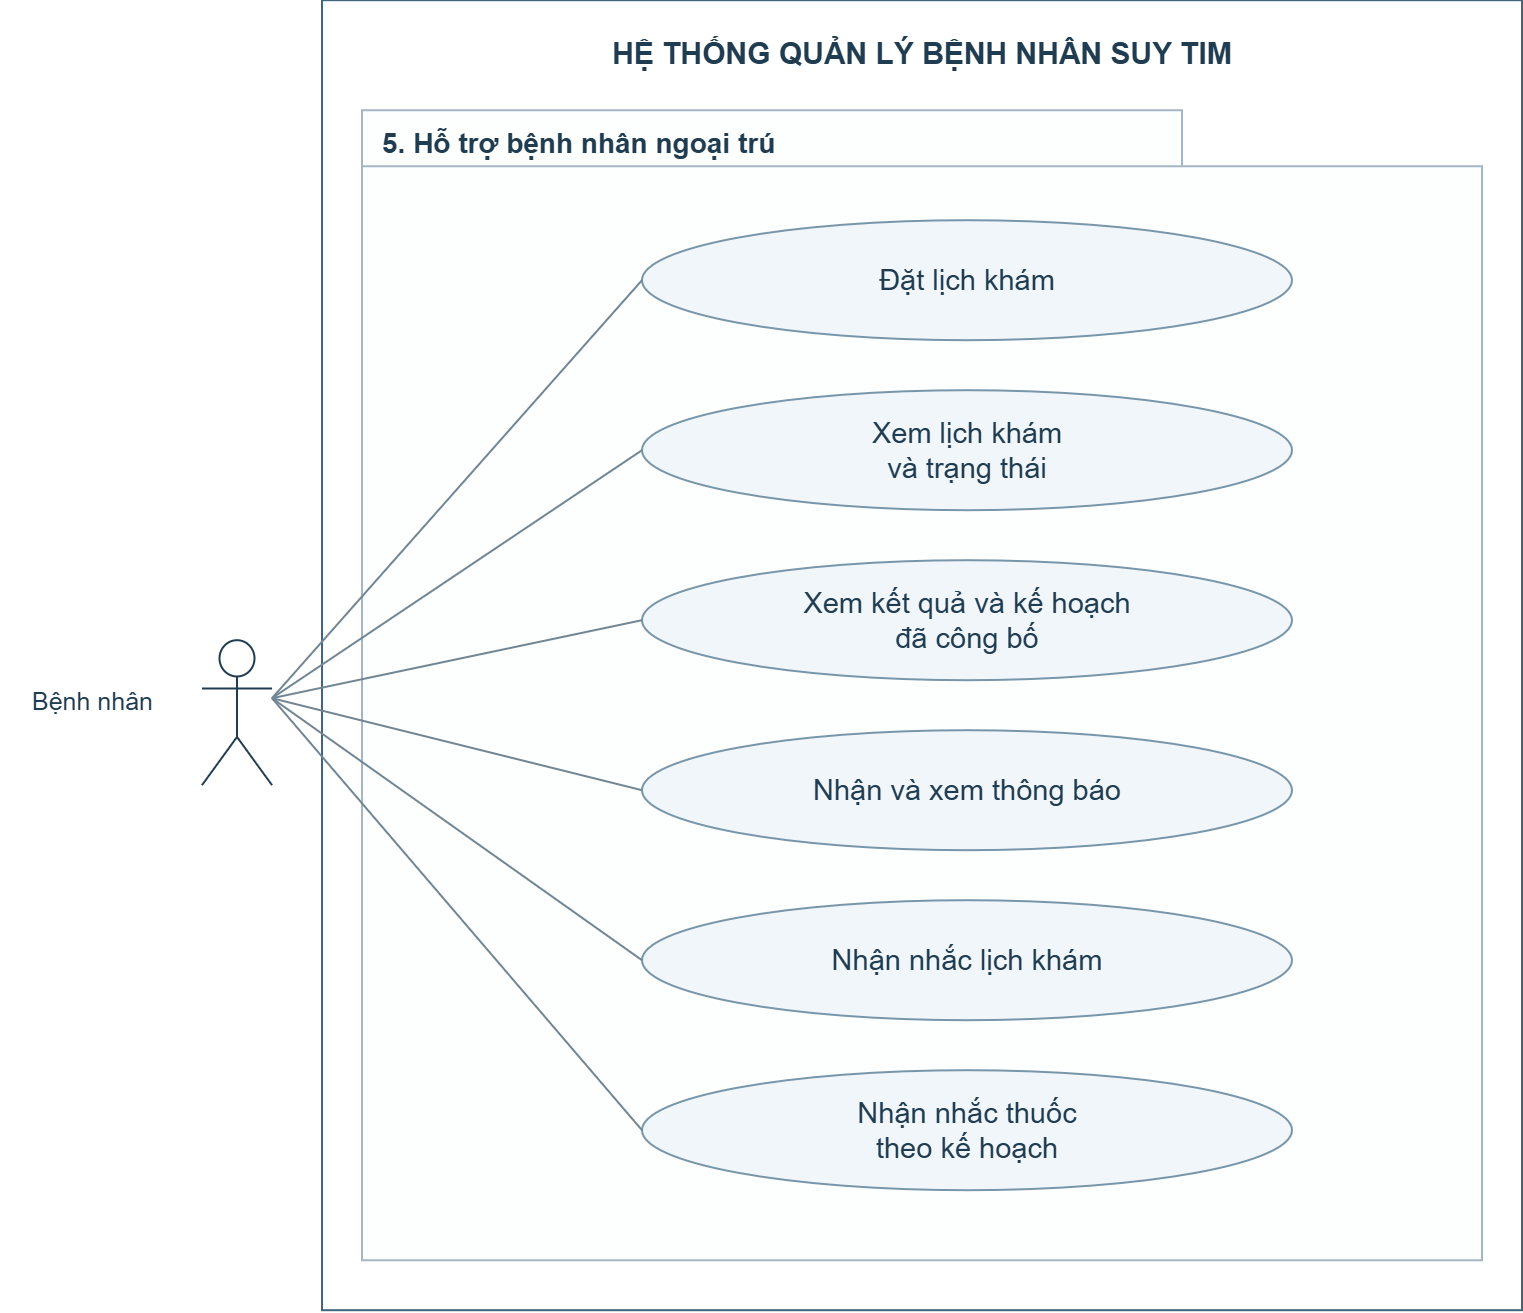

The diagram above was exported from draw.io. Its source (the exported page's mxGraphModel, read from the mxfile embedded in the PNG):
<mxGraphModel dx="2274" dy="1329" grid="1" gridSize="10" guides="1" tooltips="1" connect="1" arrows="1" fold="1" page="1" pageScale="1" pageWidth="827" pageHeight="1169" math="0" shadow="0">
  <root>
    <mxCell id="0" />
    <mxCell id="1" parent="0" />
    <mxCell id="qT-iG27wFxDo1YDieJ8_-1" parent="1" style="rounded=0;html=0;fillColor=#FFFFFF;strokeColor=#41657C;strokeWidth=2;container=1;collapsible=0;recursiveResize=0;" ucKind="system-boundary" value="" vertex="1">
      <mxGeometry height="1310" width="1200" x="984" y="316.20001220703125" as="geometry" />
    </mxCell>
    <mxCell id="qT-iG27wFxDo1YDieJ8_-2" parent="qT-iG27wFxDo1YDieJ8_-1" style="text;html=0;align=center;verticalAlign=middle;fontFamily=Arial;fontSize=30;fontStyle=1;fontColor=#203C50;strokeColor=none;fillColor=none;" ucKind="title" value="HỆ THỐNG QUẢN LÝ BỆNH NHÂN SUY TIM" vertex="1">
      <mxGeometry height="70" width="1160" x="20" y="15" as="geometry" />
    </mxCell>
    <mxCell id="qT-iG27wFxDo1YDieJ8_-3" parent="qT-iG27wFxDo1YDieJ8_-1" style="shape=folder;tabWidth=820;tabHeight=56;tabPosition=left;labelInHeader=1;boundedLbl=1;rounded=0;html=0;whiteSpace=wrap;align=left;verticalAlign=top;spacingTop=10;spacingLeft=18;fontFamily=Arial;fontSize=28;fontStyle=1;fontColor=#203C50;fillColor=#FDFEFE;strokeColor=#A4B6C4;strokeWidth=2;container=1;collapsible=0;recursiveResize=0;" ucKind="package" value="5. Hỗ trợ bệnh nhân ngoại trú" vertex="1">
      <mxGeometry height="1150" width="1120" x="40" y="110" as="geometry" />
    </mxCell>
    <mxCell id="qT-iG27wFxDo1YDieJ8_-4" frRefs="FR35" parent="qT-iG27wFxDo1YDieJ8_-3" style="ellipse;html=0;whiteSpace=wrap;align=center;verticalAlign=middle;fontFamily=Arial;fontSize=29;fontColor=#203C50;fillColor=#F1F6FB;strokeColor=#7896AA;strokeWidth=2;" ucKind="usecase" value="Đặt lịch khám" vertex="1">
      <mxGeometry height="120" width="650" x="280" y="110" as="geometry" />
    </mxCell>
    <mxCell id="qT-iG27wFxDo1YDieJ8_-5" frRefs="FR35" parent="qT-iG27wFxDo1YDieJ8_-3" style="ellipse;html=0;whiteSpace=wrap;align=center;verticalAlign=middle;fontFamily=Arial;fontSize=29;fontColor=#203C50;fillColor=#F1F6FB;strokeColor=#7896AA;strokeWidth=2;" ucKind="usecase" value="Xem lịch khám&#10;và trạng thái" vertex="1">
      <mxGeometry height="120" width="650" x="280" y="280" as="geometry" />
    </mxCell>
    <mxCell id="qT-iG27wFxDo1YDieJ8_-6" frRefs="FR36" parent="qT-iG27wFxDo1YDieJ8_-3" style="ellipse;html=0;whiteSpace=wrap;align=center;verticalAlign=middle;fontFamily=Arial;fontSize=29;fontColor=#203C50;fillColor=#F1F6FB;strokeColor=#7896AA;strokeWidth=2;" ucKind="usecase" value="Xem kết quả và kế hoạch&#10;đã công bố" vertex="1">
      <mxGeometry height="120" width="650" x="280" y="450" as="geometry" />
    </mxCell>
    <mxCell id="qT-iG27wFxDo1YDieJ8_-7" frRefs="FR37" parent="qT-iG27wFxDo1YDieJ8_-3" style="ellipse;html=0;whiteSpace=wrap;align=center;verticalAlign=middle;fontFamily=Arial;fontSize=29;fontColor=#203C50;fillColor=#F1F6FB;strokeColor=#7896AA;strokeWidth=2;" ucKind="usecase" value="Nhận và xem thông báo" vertex="1">
      <mxGeometry height="120" width="650" x="280" y="620" as="geometry" />
    </mxCell>
    <mxCell id="qT-iG27wFxDo1YDieJ8_-8" frRefs="FR38" parent="qT-iG27wFxDo1YDieJ8_-3" style="ellipse;html=0;whiteSpace=wrap;align=center;verticalAlign=middle;fontFamily=Arial;fontSize=29;fontColor=#203C50;fillColor=#F1F6FB;strokeColor=#7896AA;strokeWidth=2;" ucKind="usecase" value="Nhận nhắc lịch khám" vertex="1">
      <mxGeometry height="120" width="650" x="280" y="790" as="geometry" />
    </mxCell>
    <mxCell id="qT-iG27wFxDo1YDieJ8_-9" frRefs="FR39" parent="qT-iG27wFxDo1YDieJ8_-3" style="ellipse;html=0;whiteSpace=wrap;align=center;verticalAlign=middle;fontFamily=Arial;fontSize=29;fontColor=#203C50;fillColor=#F1F6FB;strokeColor=#7896AA;strokeWidth=2;" ucKind="usecase" value="Nhận nhắc thuốc&#10;theo kế hoạch" vertex="1">
      <mxGeometry height="120" width="650" x="280" y="960" as="geometry" />
    </mxCell>
    <mxCell id="qT-iG27wFxDo1YDieJ8_-10" edge="1" parent="1" source="qT-iG27wFxDo1YDieJ8_-16" style="edgeStyle=none;html=0;startArrow=none;endArrow=none;jumpStyle=arc;jumpSize=9;strokeColor=#718593;strokeWidth=2;exitX=1;exitY=0.4;exitPerimeter=0;entryX=0;entryY=0.5;entryPerimeter=0;" target="qT-iG27wFxDo1YDieJ8_-4" ucKind="association" value="">
      <mxGeometry relative="1" as="geometry" />
    </mxCell>
    <mxCell id="qT-iG27wFxDo1YDieJ8_-11" edge="1" parent="1" source="qT-iG27wFxDo1YDieJ8_-16" style="edgeStyle=none;html=0;startArrow=none;endArrow=none;jumpStyle=arc;jumpSize=9;strokeColor=#718593;strokeWidth=2;exitX=1;exitY=0.4;exitPerimeter=0;entryX=0;entryY=0.5;entryPerimeter=0;" target="qT-iG27wFxDo1YDieJ8_-5" ucKind="association" value="">
      <mxGeometry relative="1" as="geometry" />
    </mxCell>
    <mxCell id="qT-iG27wFxDo1YDieJ8_-12" edge="1" parent="1" source="qT-iG27wFxDo1YDieJ8_-16" style="edgeStyle=none;html=0;startArrow=none;endArrow=none;jumpStyle=arc;jumpSize=9;strokeColor=#718593;strokeWidth=2;exitX=1;exitY=0.4;exitPerimeter=0;entryX=0;entryY=0.5;entryPerimeter=0;" target="qT-iG27wFxDo1YDieJ8_-6" ucKind="association" value="">
      <mxGeometry relative="1" as="geometry" />
    </mxCell>
    <mxCell id="qT-iG27wFxDo1YDieJ8_-13" edge="1" parent="1" source="qT-iG27wFxDo1YDieJ8_-16" style="edgeStyle=none;html=0;startArrow=none;endArrow=none;jumpStyle=arc;jumpSize=9;strokeColor=#718593;strokeWidth=2;exitX=1;exitY=0.4;exitPerimeter=0;entryX=0;entryY=0.5;entryPerimeter=0;" target="qT-iG27wFxDo1YDieJ8_-7" ucKind="association" value="">
      <mxGeometry relative="1" as="geometry" />
    </mxCell>
    <mxCell id="qT-iG27wFxDo1YDieJ8_-14" edge="1" parent="1" source="qT-iG27wFxDo1YDieJ8_-16" style="edgeStyle=none;html=0;startArrow=none;endArrow=none;jumpStyle=arc;jumpSize=9;strokeColor=#718593;strokeWidth=2;exitX=1;exitY=0.4;exitPerimeter=0;entryX=0;entryY=0.5;entryPerimeter=0;" target="qT-iG27wFxDo1YDieJ8_-8" ucKind="association" value="">
      <mxGeometry relative="1" as="geometry" />
    </mxCell>
    <mxCell id="qT-iG27wFxDo1YDieJ8_-15" edge="1" parent="1" source="qT-iG27wFxDo1YDieJ8_-16" style="edgeStyle=none;html=0;startArrow=none;endArrow=none;jumpStyle=arc;jumpSize=9;strokeColor=#718593;strokeWidth=2;exitX=1;exitY=0.4;exitPerimeter=0;entryX=0;entryY=0.5;entryPerimeter=0;" target="qT-iG27wFxDo1YDieJ8_-9" ucKind="association" value="">
      <mxGeometry relative="1" as="geometry" />
    </mxCell>
    <mxCell id="qT-iG27wFxDo1YDieJ8_-16" actorName="Bệnh nhân" parent="1" style="shape=umlActor;html=0;strokeColor=#203C50;fillColor=#FFFFFF;strokeWidth=2;" ucKind="person" value="" vertex="1">
      <mxGeometry height="145" width="70" x="864" y="956.2000122070312" as="geometry" />
    </mxCell>
    <mxCell id="qT-iG27wFxDo1YDieJ8_-17" forActor="patient" parent="1" style="text;html=0;whiteSpace=wrap;align=center;verticalAlign=middle;fontFamily=Arial;fontSize=25;fontColor=#203C50;strokeColor=none;fillColor=none;" ucKind="actor-label" value="Bệnh nhân" vertex="1">
      <mxGeometry height="90" width="185" x="662" y="971.2000122070312" as="geometry" />
    </mxCell>
  </root>
</mxGraphModel>